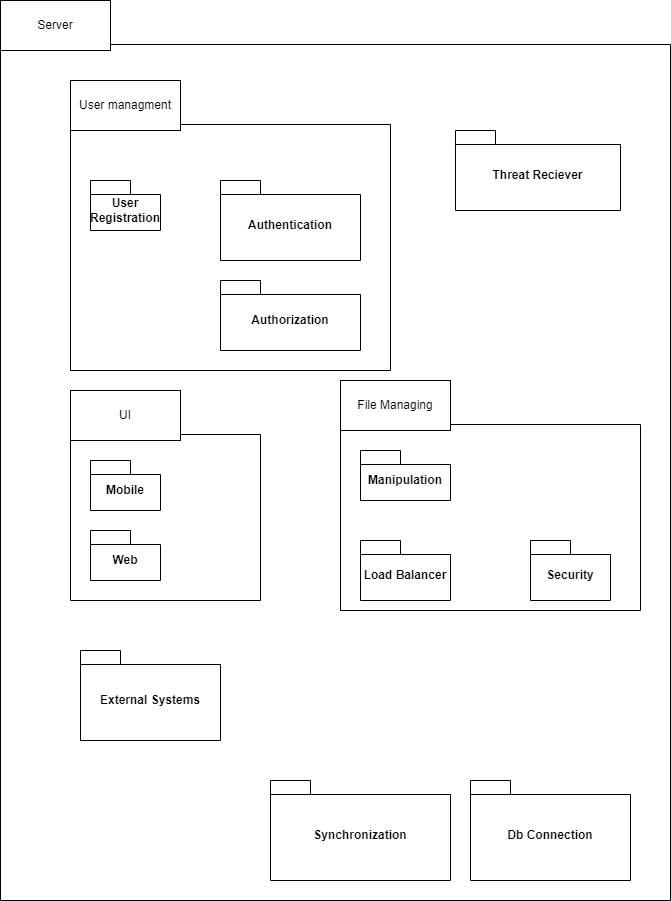

The diagram above was exported from draw.io. Its source (the exported page's mxGraphModel, read from the mxfile embedded in the PNG):
<mxGraphModel dx="2204" dy="906" grid="1" gridSize="10" guides="1" tooltips="1" connect="1" arrows="1" fold="1" page="1" pageScale="1" pageWidth="850" pageHeight="1100" math="0" shadow="0">
  <root>
    <mxCell id="0" />
    <mxCell id="1" parent="0" />
    <mxCell id="FUWB16f7P2NKhed5aawX-1" value="" style="shape=folder;fontStyle=1;spacingTop=10;tabWidth=40;tabHeight=14;tabPosition=left;html=1;whiteSpace=wrap;" vertex="1" parent="1">
      <mxGeometry x="-120" y="30" width="670" height="870" as="geometry" />
    </mxCell>
    <mxCell id="FUWB16f7P2NKhed5aawX-2" value="Server" style="html=1;whiteSpace=wrap;" vertex="1" parent="1">
      <mxGeometry x="-120" width="110" height="50" as="geometry" />
    </mxCell>
    <mxCell id="FUWB16f7P2NKhed5aawX-3" value="" style="shape=folder;fontStyle=1;spacingTop=10;tabWidth=40;tabHeight=14;tabPosition=left;html=1;whiteSpace=wrap;" vertex="1" parent="1">
      <mxGeometry x="-50" y="110" width="320" height="260" as="geometry" />
    </mxCell>
    <mxCell id="FUWB16f7P2NKhed5aawX-4" value="User managment" style="html=1;whiteSpace=wrap;" vertex="1" parent="1">
      <mxGeometry x="-50" y="80" width="110" height="50" as="geometry" />
    </mxCell>
    <mxCell id="FUWB16f7P2NKhed5aawX-5" value="User Registration" style="shape=folder;fontStyle=1;spacingTop=10;tabWidth=40;tabHeight=14;tabPosition=left;html=1;whiteSpace=wrap;" vertex="1" parent="1">
      <mxGeometry x="-30" y="180" width="70" height="50" as="geometry" />
    </mxCell>
    <mxCell id="FUWB16f7P2NKhed5aawX-6" value="Authentication" style="shape=folder;fontStyle=1;spacingTop=10;tabWidth=40;tabHeight=14;tabPosition=left;html=1;whiteSpace=wrap;" vertex="1" parent="1">
      <mxGeometry x="100" y="180" width="140" height="80" as="geometry" />
    </mxCell>
    <mxCell id="FUWB16f7P2NKhed5aawX-7" value="Authorization" style="shape=folder;fontStyle=1;spacingTop=10;tabWidth=40;tabHeight=14;tabPosition=left;html=1;whiteSpace=wrap;" vertex="1" parent="1">
      <mxGeometry x="100" y="280" width="140" height="70" as="geometry" />
    </mxCell>
    <mxCell id="FUWB16f7P2NKhed5aawX-8" value="Db Connection" style="shape=folder;fontStyle=1;spacingTop=10;tabWidth=40;tabHeight=14;tabPosition=left;html=1;whiteSpace=wrap;" vertex="1" parent="1">
      <mxGeometry x="350" y="780" width="160" height="100" as="geometry" />
    </mxCell>
    <mxCell id="FUWB16f7P2NKhed5aawX-9" value="" style="shape=folder;fontStyle=1;spacingTop=10;tabWidth=40;tabHeight=14;tabPosition=left;html=1;whiteSpace=wrap;" vertex="1" parent="1">
      <mxGeometry x="-50" y="420" width="190" height="180" as="geometry" />
    </mxCell>
    <mxCell id="FUWB16f7P2NKhed5aawX-10" value="UI" style="html=1;whiteSpace=wrap;" vertex="1" parent="1">
      <mxGeometry x="-50" y="390" width="110" height="50" as="geometry" />
    </mxCell>
    <mxCell id="FUWB16f7P2NKhed5aawX-11" value="Mobile" style="shape=folder;fontStyle=1;spacingTop=10;tabWidth=40;tabHeight=14;tabPosition=left;html=1;whiteSpace=wrap;" vertex="1" parent="1">
      <mxGeometry x="-30" y="460" width="70" height="50" as="geometry" />
    </mxCell>
    <mxCell id="FUWB16f7P2NKhed5aawX-12" value="Web" style="shape=folder;fontStyle=1;spacingTop=10;tabWidth=40;tabHeight=14;tabPosition=left;html=1;whiteSpace=wrap;" vertex="1" parent="1">
      <mxGeometry x="-30" y="530" width="70" height="50" as="geometry" />
    </mxCell>
    <mxCell id="FUWB16f7P2NKhed5aawX-13" value="" style="shape=folder;fontStyle=1;spacingTop=10;tabWidth=40;tabHeight=14;tabPosition=left;html=1;whiteSpace=wrap;" vertex="1" parent="1">
      <mxGeometry x="220" y="410" width="300" height="200" as="geometry" />
    </mxCell>
    <mxCell id="FUWB16f7P2NKhed5aawX-14" value="File Managing" style="html=1;whiteSpace=wrap;" vertex="1" parent="1">
      <mxGeometry x="220" y="380" width="110" height="50" as="geometry" />
    </mxCell>
    <mxCell id="FUWB16f7P2NKhed5aawX-15" value="Load Balancer" style="shape=folder;fontStyle=1;spacingTop=10;tabWidth=40;tabHeight=14;tabPosition=left;html=1;whiteSpace=wrap;" vertex="1" parent="1">
      <mxGeometry x="240" y="540" width="90" height="60" as="geometry" />
    </mxCell>
    <mxCell id="FUWB16f7P2NKhed5aawX-16" value="Security" style="shape=folder;fontStyle=1;spacingTop=10;tabWidth=40;tabHeight=14;tabPosition=left;html=1;whiteSpace=wrap;" vertex="1" parent="1">
      <mxGeometry x="410" y="540" width="80" height="60" as="geometry" />
    </mxCell>
    <mxCell id="FUWB16f7P2NKhed5aawX-17" value="Manipulation" style="shape=folder;fontStyle=1;spacingTop=10;tabWidth=40;tabHeight=14;tabPosition=left;html=1;whiteSpace=wrap;" vertex="1" parent="1">
      <mxGeometry x="240" y="450" width="90" height="50" as="geometry" />
    </mxCell>
    <mxCell id="FUWB16f7P2NKhed5aawX-19" value="Synchronization" style="shape=folder;fontStyle=1;spacingTop=10;tabWidth=40;tabHeight=14;tabPosition=left;html=1;whiteSpace=wrap;" vertex="1" parent="1">
      <mxGeometry x="150" y="780" width="180" height="100" as="geometry" />
    </mxCell>
    <mxCell id="FUWB16f7P2NKhed5aawX-20" value="Threat Reciever" style="shape=folder;fontStyle=1;spacingTop=10;tabWidth=40;tabHeight=14;tabPosition=left;html=1;whiteSpace=wrap;" vertex="1" parent="1">
      <mxGeometry x="335" y="130" width="165" height="80" as="geometry" />
    </mxCell>
    <mxCell id="FUWB16f7P2NKhed5aawX-21" value="External Systems" style="shape=folder;fontStyle=1;spacingTop=10;tabWidth=40;tabHeight=14;tabPosition=left;html=1;whiteSpace=wrap;" vertex="1" parent="1">
      <mxGeometry x="-40" y="650" width="140" height="90" as="geometry" />
    </mxCell>
  </root>
</mxGraphModel>